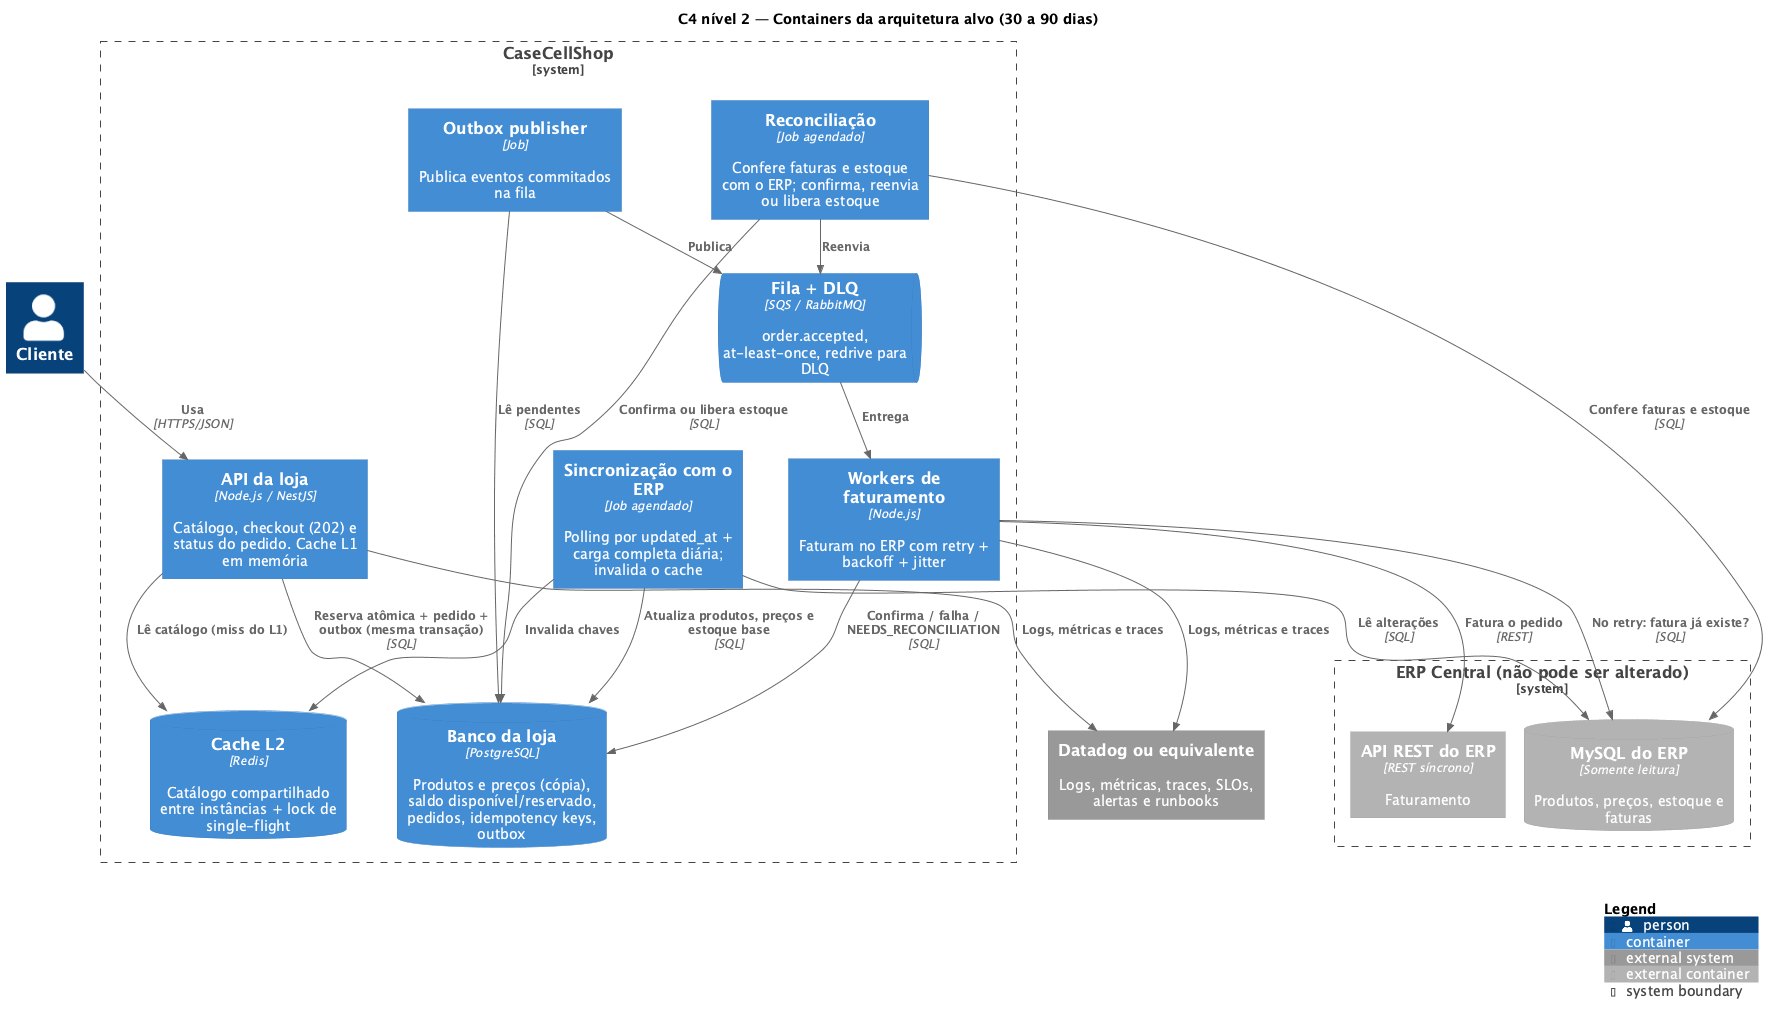

The diagram above was rendered by PlantUML. Its source (embedded in the PNG):
@startuml c4-2-containers-alvo
!pragma layout smetana
!include <C4/C4_Container>

title C4 nível 2 — Containers da arquitetura alvo (30 a 90 dias)

Person(cliente, "Cliente")

System_Boundary(loja, "CaseCellShop") {
  Container(api, "API da loja", "Node.js / NestJS", "Catálogo, checkout (202) e status do pedido. Cache L1 em memória")
  ContainerDb(redis, "Cache L2", "Redis", "Catálogo compartilhado entre instâncias + lock de single-flight")
  ContainerDb(storeDb, "Banco da loja", "PostgreSQL", "Produtos e preços (cópia), saldo disponível/reservado, pedidos, idempotency keys, outbox")
  Container(sync, "Sincronização com o ERP", "Job agendado", "Polling por updated_at + carga completa diária; invalida o cache")
  Container(outbox, "Outbox publisher", "Job", "Publica eventos commitados na fila")
  ContainerQueue(fila, "Fila + DLQ", "SQS / RabbitMQ", "order.accepted, at-least-once, redrive para DLQ")
  Container(workers, "Workers de faturamento", "Node.js", "Faturam no ERP com retry + backoff + jitter")
  Container(reconciliacao, "Reconciliação", "Job agendado", "Confere faturas e estoque com o ERP; confirma, reenvia ou libera estoque")
}

System_Boundary(erp, "ERP Central (não pode ser alterado)") {
  Container_Ext(erpApi, "API REST do ERP", "REST síncrono", "Faturamento")
  ContainerDb_Ext(erpDb, "MySQL do ERP", "Somente leitura", "Produtos, preços, estoque e faturas")
}

System_Ext(datadog, "Datadog ou equivalente", "Logs, métricas, traces, SLOs, alertas e runbooks")

Rel(cliente, api, "Usa", "HTTPS/JSON")
Rel(api, redis, "Lê catálogo (miss do L1)")
Rel(api, storeDb, "Reserva atômica + pedido + outbox (mesma transação)", "SQL")
Rel(sync, erpDb, "Lê alterações", "SQL")
Rel(sync, storeDb, "Atualiza produtos, preços e estoque base", "SQL")
Rel(sync, redis, "Invalida chaves")
Rel(outbox, storeDb, "Lê pendentes", "SQL")
Rel(outbox, fila, "Publica")
Rel(fila, workers, "Entrega")
Rel(workers, erpApi, "Fatura o pedido", "REST")
Rel(workers, erpDb, "No retry: fatura já existe?", "SQL")
Rel(workers, storeDb, "Confirma / falha / NEEDS_RECONCILIATION", "SQL")
Rel(reconciliacao, erpDb, "Confere faturas e estoque", "SQL")
Rel(reconciliacao, storeDb, "Confirma ou libera estoque", "SQL")
Rel(reconciliacao, fila, "Reenvia")
Rel(api, datadog, "Logs, métricas e traces")
Rel(workers, datadog, "Logs, métricas e traces")

SHOW_LEGEND()
@enduml